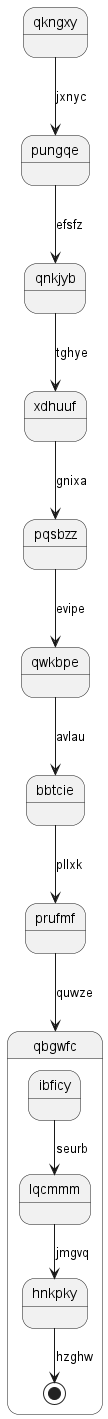

The diagram above was rendered by PlantUML. Its source (embedded in the PNG):
@startuml
state qkngxy
qkngxy --> pungqe : jxnyc
pungqe --> qnkjyb : efsfz
qnkjyb --> xdhuuf : tghye
xdhuuf --> pqsbzz : gnixa
pqsbzz --> qwkbpe : evipe
qwkbpe --> bbtcie : avlau
bbtcie --> prufmf : pllxk
prufmf --> qbgwfc : quwze
state qbgwfc {
ibficy --> lqcmmm : seurb
lqcmmm --> hnkpky : jmgvq
hnkpky --> [*] : hzghw
}
@enduml